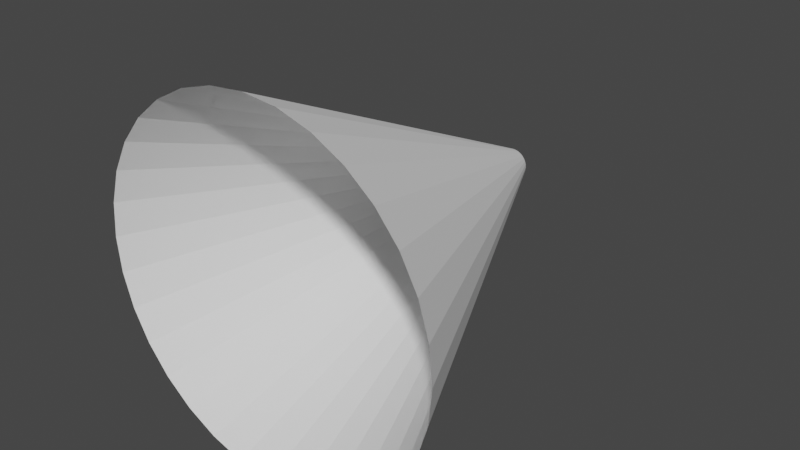 # Source: untitled.blend  (saved by Blender 2.82.7; exported with 4.5.12 LTS)
import bpy
from mathutils import Matrix  # noqa: F401  (used for matrix-valued properties, if any)

bpy.ops.wm.read_factory_settings(use_empty=True)
scene = bpy.context.scene
scene.name = 'Scene'

# ---- world
world_world = bpy.data.worlds.new('World'); scene.world = world_world
world_world.use_nodes = True; world_world.node_tree.nodes.clear()
_N = world_world.node_tree.nodes; _L = world_world.node_tree.links
n0 = _N.new('ShaderNodeOutputWorld'); n0.name = 'World Output'; n0.location = (300, 300)
n1 = _N.new('ShaderNodeBackground'); n1.name = 'Background'; n1.location = (10, 300)
n1.inputs[0].default_value = (0.05088, 0.05088, 0.05088, 1.0)
_L.new(n1.outputs[0], n0.inputs[0])
n0.is_active_output = True
world_world.color = (0.05088, 0.05088, 0.05088)
world_world.use_sun_shadow = False
world_world.sun_shadow_jitter_overblur = 0.0

# ---- meshes
me_cylinder = bpy.data.meshes.new('Cylinder')
me_cylinder.from_pydata([(1.082e-07, 0.08878, -1.0), (0.0, 1.0, 1.0), (0.01732, 0.08708, -1.0), (0.1951, 0.9808, 1.0), (0.03398, 0.08203, -1.0), (0.3827, 0.9239, 1.0), (0.04933, 0.07382, -1.0), (0.5556, 0.8315, 1.0), (0.06278, 0.06278, -1.0), (0.7071, 0.7071, 1.0), (0.07382, 0.04933, -1.0), (0.8315, 0.5556, 1.0), (0.08203, 0.03398, -1.0), (0.9239, 0.3827, 1.0), (0.08708, 0.01732, -1.0), (0.9808, 0.1951, 1.0), (0.08878, 2.673e-07, -1.0), (1.0, 7.55e-08, 1.0), (0.08708, -0.01732, -1.0), (0.9808, -0.1951, 1.0), (0.08203, -0.03398, -1.0), (0.9239, -0.3827, 1.0), (0.07382, -0.04933, -1.0), (0.8315, -0.5556, 1.0), (0.06278, -0.06278, -1.0), (0.7071, -0.7071, 1.0), (0.04933, -0.07382, -1.0), (0.5556, -0.8315, 1.0), (0.03398, -0.08202, -1.0), (0.3827, -0.9239, 1.0), (0.01732, -0.08708, -1.0), (0.1951, -0.9808, 1.0), (7.927e-08, -0.08878, -1.0), (-3.258e-07, -1.0, 1.0), (-0.01732, -0.08708, -1.0), (-0.1951, -0.9808, 1.0), (-0.03398, -0.08202, -1.0), (-0.3827, -0.9239, 1.0), (-0.04933, -0.07382, -1.0), (-0.5556, -0.8315, 1.0), (-0.06278, -0.06278, -1.0), (-0.7071, -0.7071, 1.0), (-0.07382, -0.04932, -1.0), (-0.8315, -0.5556, 1.0), (-0.08202, -0.03398, -1.0), (-0.9239, -0.3827, 1.0), (-0.08708, -0.01732, -1.0), (-0.9808, -0.1951, 1.0), (-0.08878, 3.463e-07, -1.0), (-1.0, 9.656e-07, 1.0), (-0.08708, 0.01732, -1.0), (-0.9808, 0.1951, 1.0), (-0.08202, 0.03398, -1.0), (-0.9239, 0.3827, 1.0), (-0.07382, 0.04933, -1.0), (-0.8315, 0.5556, 1.0), (-0.06278, 0.06278, -1.0), (-0.7071, 0.7071, 1.0), (-0.04933, 0.07382, -1.0), (-0.5556, 0.8315, 1.0), (-0.03398, 0.08203, -1.0), (-0.3827, 0.9239, 1.0), (-0.01732, 0.08708, -1.0), (-0.1951, 0.9808, 1.0)], [], [(0, 1, 3, 2), (2, 3, 5, 4), (4, 5, 7, 6), (6, 7, 9, 8), (8, 9, 11, 10), (10, 11, 13, 12), (12, 13, 15, 14), (14, 15, 17, 16), (16, 17, 19, 18), (18, 19, 21, 20), (20, 21, 23, 22), (22, 23, 25, 24), (24, 25, 27, 26), (26, 27, 29, 28), (28, 29, 31, 30), (30, 31, 33, 32), (32, 33, 35, 34), (34, 35, 37, 36), (36, 37, 39, 38), (38, 39, 41, 40), (40, 41, 43, 42), (42, 43, 45, 44), (44, 45, 47, 46), (46, 47, 49, 48), (48, 49, 51, 50), (50, 51, 53, 52), (52, 53, 55, 54), (54, 55, 57, 56), (56, 57, 59, 58), (58, 59, 61, 60), (60, 61, 63, 62), (62, 63, 1, 0)])
_uv = me_cylinder.uv_layers.new(name='UVMap')
_uv.uv.foreach_set('vector', [1.0, 0.5, 1.0, 1.0, 0.9688, 1.0, 0.9688, 0.5, 0.9688, 0.5, 0.9688, 1.0, 0.9375, 1.0, 0.9375, 0.5, 0.9375, 0.5, 0.9375, 1.0, 0.9062, 1.0, 0.9062, 0.5, 0.9062, 0.5, 0.9062, 1.0, 0.875, 1.0, 0.875, 0.5, 0.875, 0.5, 0.875, 1.0, 0.8438, 1.0, 0.8438, 0.5, 0.8438, 0.5, 0.8438, 1.0, 0.8125, 1.0, 0.8125, 0.5, 0.8125, 0.5, 0.8125, 1.0, 0.7812, 1.0, 0.7812, 0.5, 0.7812, 0.5, 0.7812, 1.0, 0.75, 1.0, 0.75, 0.5, 0.75, 0.5, 0.75, 1.0, 0.7188, 1.0, 0.7188, 0.5, 0.7188, 0.5, 0.7188, 1.0, 0.6875, 1.0, 0.6875, 0.5, 0.6875, 0.5, 0.6875, 1.0, 0.6562, 1.0, 0.6562, 0.5, 0.6562, 0.5, 0.6562, 1.0, 0.625, 1.0, 0.625, 0.5, 0.625, 0.5, 0.625, 1.0, 0.5938, 1.0, 0.5938, 0.5, 0.5938, 0.5, 0.5938, 1.0, 0.5625, 1.0, 0.5625, 0.5, 0.5625, 0.5, 0.5625, 1.0, 0.5312, 1.0, 0.5312, 0.5, 0.5312, 0.5, 0.5312, 1.0, 0.5, 1.0, 0.5, 0.5, 0.5, 0.5, 0.5, 1.0, 0.4688, 1.0, 0.4688, 0.5, 0.4688, 0.5, 0.4688, 1.0, 0.4375, 1.0, 0.4375, 0.5, 0.4375, 0.5, 0.4375, 1.0, 0.4062, 1.0, 0.4062, 0.5, 0.4062, 0.5, 0.4062, 1.0, 0.375, 1.0, 0.375, 0.5, 0.375, 0.5, 0.375, 1.0, 0.3438, 1.0, 0.3438, 0.5, 0.3438, 0.5, 0.3438, 1.0, 0.3125, 1.0, 0.3125, 0.5, 0.3125, 0.5, 0.3125, 1.0, 0.2812, 1.0, 0.2812, 0.5, 0.2812, 0.5, 0.2812, 1.0, 0.25, 1.0, 0.25, 0.5, 0.25, 0.5, 0.25, 1.0, 0.2188, 1.0, 0.2188, 0.5, 0.2188, 0.5, 0.2188, 1.0, 0.1875, 1.0, 0.1875, 0.5, 0.1875, 0.5, 0.1875, 1.0, 0.1562, 1.0, 0.1562, 0.5, 0.1562, 0.5, 0.1562, 1.0, 0.125, 1.0, 0.125, 0.5, 0.125, 0.5, 0.125, 1.0, 0.09375, 1.0, 0.09375, 0.5, 0.09375, 0.5, 0.09375, 1.0, 0.0625, 1.0, 0.0625, 0.5, 0.0625, 0.5, 0.0625, 1.0, 0.03125, 1.0, 0.03125, 0.5, 0.03125, 0.5, 0.03125, 1.0, 0.0, 1.0, 0.0, 0.5])
me_cylinder.use_remesh_fix_poles = True
me_cylinder.use_remesh_preserve_attributes = False
me_cylinder.use_mirror_vertex_groups = False
me_cylinder.update()

# ---- objects
ob_cylinder = bpy.data.objects.new('Cylinder', me_cylinder)

# ---- transforms, parenting, visibility, modifiers, constraints
ob_cylinder.location = (0.0, 0.0, 0.0)
ob_cylinder.rotation_euler = (1.571, -0.0, 0.0)
ob_cylinder.lineart.crease_threshold = 0.0

# ---- collection membership
scene.collection.objects.link(ob_cylinder)

# ---- scene / render settings (as saved in the file)
scene.frame_start = 1; scene.frame_end = 250; scene.frame_set(1)
scene.render.engine = 'BLENDER_EEVEE_NEXT'
scene.cycles.use_denoising = False
scene.cycles.samples = 128
scene.cycles.sampling_pattern = 'TABULATED_SOBOL'
scene.cycles.use_adaptive_sampling = False
scene.cycles.use_light_tree = False
scene.view_settings.view_transform = 'Filmic'
bpy.context.view_layer.update()

# ---- added for rendering (the .blend has no active camera and no usable light): camera, sun
cam_auto = bpy.data.cameras.new('AutoCamera')
cam_auto.lens = 50.0
cam_auto.sensor_width = 36.0
cam_auto.clip_end = 1000.0
ob_auto_camera = bpy.data.objects.new('AutoCamera', cam_auto)
scene.collection.objects.link(ob_auto_camera)
ob_auto_camera.location = (3.20507, -3.84609, 2.56406)
ob_auto_camera.rotation_euler = (1.09748, -7.21219e-08, 0.694738)
scene.camera = ob_auto_camera
light_auto_sun = bpy.data.lights.new('AutoSun', 'SUN')
light_auto_sun.energy = 3.0
light_auto_sun.angle = 0.0523599
ob_auto_sun = bpy.data.objects.new('AutoSun', light_auto_sun)
scene.collection.objects.link(ob_auto_sun)
ob_auto_sun.rotation_euler = (0.872665, 0.174533, 0.523599)
bpy.context.view_layer.update()
